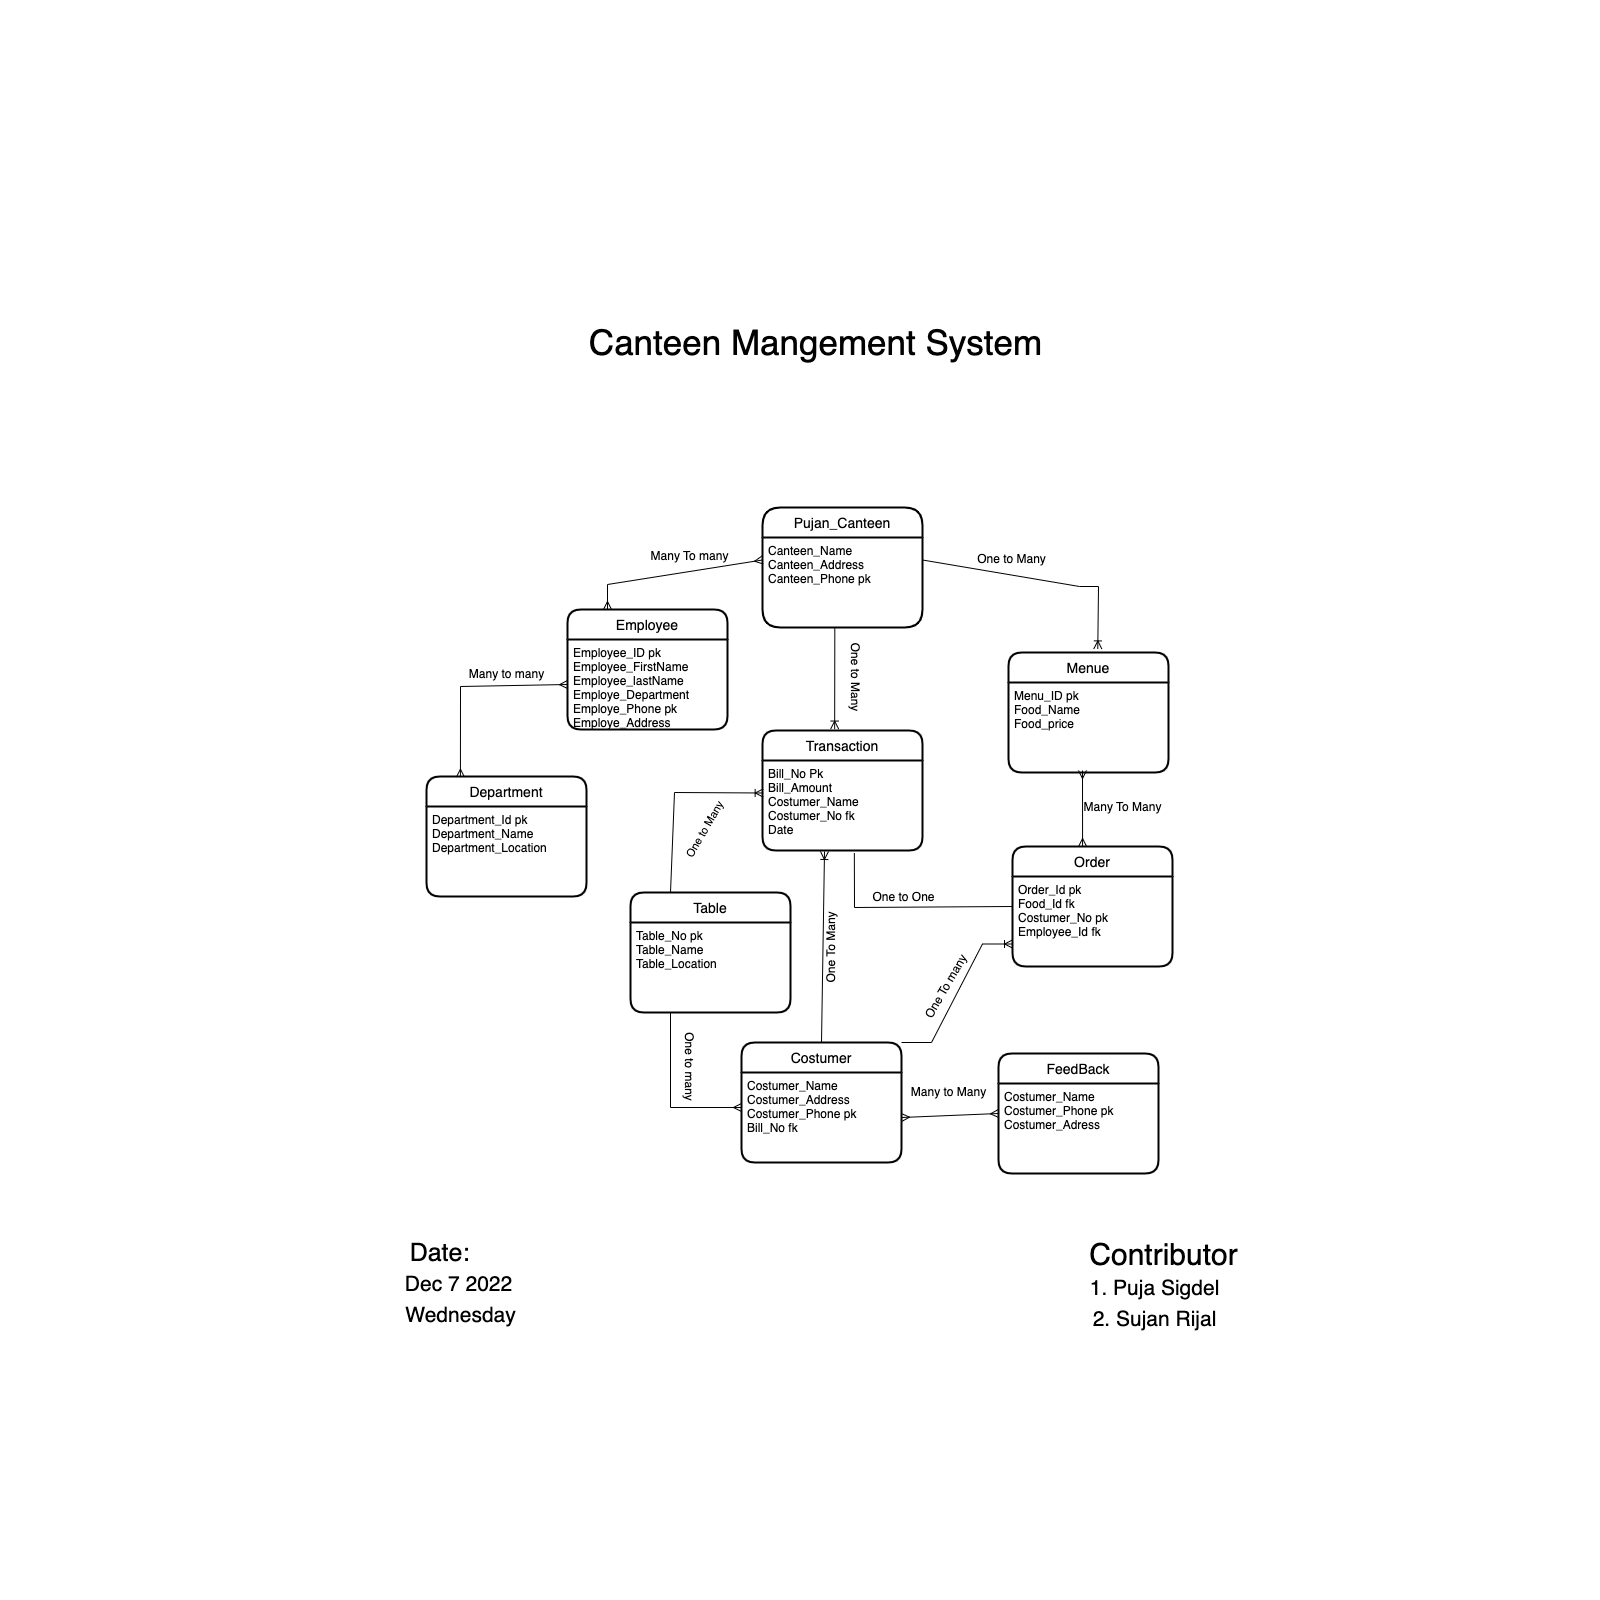

The diagram above was exported from draw.io. Its source (the exported page's mxGraphModel, read from the mxfile embedded in the PNG):
<mxGraphModel dx="2569" dy="2278" grid="0" gridSize="10" guides="1" tooltips="1" connect="1" arrows="1" fold="1" page="0" pageScale="1" pageWidth="827" pageHeight="1169" background="none" math="0" shadow="0">
  <root>
    <mxCell id="0" />
    <mxCell id="1" parent="0" />
    <mxCell id="acaBeQEeBbsQb9DpFPZ5-53" value="Table" style="swimlane;childLayout=stackLayout;horizontal=1;startSize=30;horizontalStack=0;rounded=1;fontSize=14;fontStyle=0;strokeWidth=2;resizeParent=0;resizeLast=1;shadow=0;dashed=0;align=center;" vertex="1" parent="1">
      <mxGeometry x="230" y="92" width="160" height="120" as="geometry" />
    </mxCell>
    <mxCell id="acaBeQEeBbsQb9DpFPZ5-54" value="Table_No pk&#10;Table_Name&#10;Table_Location&#10;" style="align=left;strokeColor=none;fillColor=none;spacingLeft=4;fontSize=12;verticalAlign=top;resizable=0;rotatable=0;part=1;" vertex="1" parent="acaBeQEeBbsQb9DpFPZ5-53">
      <mxGeometry y="30" width="160" height="90" as="geometry" />
    </mxCell>
    <mxCell id="acaBeQEeBbsQb9DpFPZ5-55" value="Menue" style="swimlane;childLayout=stackLayout;horizontal=1;startSize=30;horizontalStack=0;rounded=1;fontSize=14;fontStyle=0;strokeWidth=2;resizeParent=0;resizeLast=1;shadow=0;dashed=0;align=center;" vertex="1" parent="1">
      <mxGeometry x="608" y="-148" width="160" height="120" as="geometry" />
    </mxCell>
    <mxCell id="acaBeQEeBbsQb9DpFPZ5-56" value="Menu_ID pk&#10;Food_Name &#10;Food_price&#10;&#10;&#10;" style="align=left;strokeColor=none;fillColor=none;spacingLeft=4;fontSize=12;verticalAlign=top;resizable=0;rotatable=0;part=1;" vertex="1" parent="acaBeQEeBbsQb9DpFPZ5-55">
      <mxGeometry y="30" width="160" height="90" as="geometry" />
    </mxCell>
    <mxCell id="acaBeQEeBbsQb9DpFPZ5-57" value="Transaction" style="swimlane;childLayout=stackLayout;horizontal=1;startSize=30;horizontalStack=0;rounded=1;fontSize=14;fontStyle=0;strokeWidth=2;resizeParent=0;resizeLast=1;shadow=0;dashed=0;align=center;" vertex="1" parent="1">
      <mxGeometry x="362" y="-70" width="160" height="120" as="geometry" />
    </mxCell>
    <mxCell id="acaBeQEeBbsQb9DpFPZ5-58" value="Bill_No Pk&#10;Bill_Amount&#10;Costumer_Name&#10;Costumer_No fk&#10;Date" style="align=left;strokeColor=none;fillColor=none;spacingLeft=4;fontSize=12;verticalAlign=top;resizable=0;rotatable=0;part=1;" vertex="1" parent="acaBeQEeBbsQb9DpFPZ5-57">
      <mxGeometry y="30" width="160" height="90" as="geometry" />
    </mxCell>
    <mxCell id="acaBeQEeBbsQb9DpFPZ5-59" value="Costumer" style="swimlane;childLayout=stackLayout;horizontal=1;startSize=30;horizontalStack=0;rounded=1;fontSize=14;fontStyle=0;strokeWidth=2;resizeParent=0;resizeLast=1;shadow=0;dashed=0;align=center;" vertex="1" parent="1">
      <mxGeometry x="341" y="242" width="160" height="120" as="geometry" />
    </mxCell>
    <mxCell id="acaBeQEeBbsQb9DpFPZ5-60" value="Costumer_Name&#10;Costumer_Address&#10;Costumer_Phone pk&#10;Bill_No fk&#10;" style="align=left;strokeColor=none;fillColor=none;spacingLeft=4;fontSize=12;verticalAlign=top;resizable=0;rotatable=0;part=1;" vertex="1" parent="acaBeQEeBbsQb9DpFPZ5-59">
      <mxGeometry y="30" width="160" height="90" as="geometry" />
    </mxCell>
    <mxCell id="acaBeQEeBbsQb9DpFPZ5-62" value="Pujan_Canteen" style="swimlane;childLayout=stackLayout;horizontal=1;startSize=30;horizontalStack=0;rounded=1;fontSize=14;fontStyle=0;strokeWidth=2;resizeParent=0;resizeLast=1;shadow=0;dashed=0;align=center;arcSize=20;" vertex="1" parent="1">
      <mxGeometry x="362" y="-293" width="160" height="120" as="geometry" />
    </mxCell>
    <mxCell id="acaBeQEeBbsQb9DpFPZ5-63" value="Canteen_Name&#10;Canteen_Address&#10;Canteen_Phone pk&#10;" style="align=left;strokeColor=none;fillColor=none;spacingLeft=4;fontSize=12;verticalAlign=top;resizable=0;rotatable=0;part=1;" vertex="1" parent="acaBeQEeBbsQb9DpFPZ5-62">
      <mxGeometry y="30" width="160" height="90" as="geometry" />
    </mxCell>
    <mxCell id="acaBeQEeBbsQb9DpFPZ5-65" value="Order" style="swimlane;childLayout=stackLayout;horizontal=1;startSize=30;horizontalStack=0;rounded=1;fontSize=14;fontStyle=0;strokeWidth=2;resizeParent=0;resizeLast=1;shadow=0;dashed=0;align=center;" vertex="1" parent="1">
      <mxGeometry x="612" y="46" width="160" height="120" as="geometry" />
    </mxCell>
    <mxCell id="acaBeQEeBbsQb9DpFPZ5-66" value="Order_Id pk&#10;Food_Id fk&#10;Costumer_No pk&#10;Employee_Id fk&#10;" style="align=left;strokeColor=none;fillColor=none;spacingLeft=4;fontSize=12;verticalAlign=top;resizable=0;rotatable=0;part=1;" vertex="1" parent="acaBeQEeBbsQb9DpFPZ5-65">
      <mxGeometry y="30" width="160" height="90" as="geometry" />
    </mxCell>
    <mxCell id="acaBeQEeBbsQb9DpFPZ5-68" value="Employee" style="swimlane;childLayout=stackLayout;horizontal=1;startSize=30;horizontalStack=0;rounded=1;fontSize=14;fontStyle=0;strokeWidth=2;resizeParent=0;resizeLast=1;shadow=0;dashed=0;align=center;" vertex="1" parent="1">
      <mxGeometry x="167" y="-191" width="160" height="120" as="geometry" />
    </mxCell>
    <mxCell id="acaBeQEeBbsQb9DpFPZ5-69" value="Employee_ID pk&#10;Employee_FirstName&#10;Employee_lastName&#10;Employe_Department&#10;Employe_Phone pk&#10;Employe_Address" style="align=left;strokeColor=none;fillColor=none;spacingLeft=4;fontSize=12;verticalAlign=top;resizable=0;rotatable=0;part=1;" vertex="1" parent="acaBeQEeBbsQb9DpFPZ5-68">
      <mxGeometry y="30" width="160" height="90" as="geometry" />
    </mxCell>
    <mxCell id="acaBeQEeBbsQb9DpFPZ5-70" value="Department" style="swimlane;childLayout=stackLayout;horizontal=1;startSize=30;horizontalStack=0;rounded=1;fontSize=14;fontStyle=0;strokeWidth=2;resizeParent=0;resizeLast=1;shadow=0;dashed=0;align=center;" vertex="1" parent="1">
      <mxGeometry x="26" y="-24" width="160" height="120" as="geometry" />
    </mxCell>
    <mxCell id="acaBeQEeBbsQb9DpFPZ5-71" value="Department_Id pk&#10;Department_Name&#10;Department_Location&#10;" style="align=left;strokeColor=none;fillColor=none;spacingLeft=4;fontSize=12;verticalAlign=top;resizable=0;rotatable=0;part=1;" vertex="1" parent="acaBeQEeBbsQb9DpFPZ5-70">
      <mxGeometry y="30" width="160" height="90" as="geometry" />
    </mxCell>
    <mxCell id="acaBeQEeBbsQb9DpFPZ5-93" value="" style="fontSize=12;html=1;endArrow=ERmany;startArrow=ERmany;rounded=0;entryX=0;entryY=0.5;entryDx=0;entryDy=0;exitX=0.212;exitY=0.005;exitDx=0;exitDy=0;exitPerimeter=0;" edge="1" parent="1" source="acaBeQEeBbsQb9DpFPZ5-70" target="acaBeQEeBbsQb9DpFPZ5-69">
      <mxGeometry width="100" height="100" relative="1" as="geometry">
        <mxPoint x="68" y="-10" as="sourcePoint" />
        <mxPoint x="114" y="-134" as="targetPoint" />
        <Array as="points">
          <mxPoint x="60" y="-114" />
        </Array>
      </mxGeometry>
    </mxCell>
    <mxCell id="acaBeQEeBbsQb9DpFPZ5-94" value="Many to many" style="text;html=1;align=center;verticalAlign=middle;resizable=0;points=[];autosize=1;strokeColor=none;fillColor=none;rotation=0;" vertex="1" parent="1">
      <mxGeometry x="59.5" y="-139" width="93" height="26" as="geometry" />
    </mxCell>
    <mxCell id="acaBeQEeBbsQb9DpFPZ5-99" value="" style="fontSize=12;html=1;endArrow=ERoneToMany;rounded=0;exitX=1;exitY=0.25;exitDx=0;exitDy=0;entryX=0.558;entryY=-0.03;entryDx=0;entryDy=0;entryPerimeter=0;" edge="1" parent="1" source="acaBeQEeBbsQb9DpFPZ5-63" target="acaBeQEeBbsQb9DpFPZ5-55">
      <mxGeometry width="100" height="100" relative="1" as="geometry">
        <mxPoint x="593" y="-193" as="sourcePoint" />
        <mxPoint x="693" y="-293" as="targetPoint" />
        <Array as="points">
          <mxPoint x="679" y="-214" />
          <mxPoint x="698" y="-214" />
        </Array>
      </mxGeometry>
    </mxCell>
    <mxCell id="acaBeQEeBbsQb9DpFPZ5-100" value="One to Many" style="text;html=1;align=center;verticalAlign=middle;resizable=0;points=[];autosize=1;strokeColor=none;fillColor=none;rotation=0;" vertex="1" parent="1">
      <mxGeometry x="567" y="-254" width="87" height="26" as="geometry" />
    </mxCell>
    <mxCell id="acaBeQEeBbsQb9DpFPZ5-102" value="" style="fontSize=12;html=1;endArrow=ERmany;startArrow=ERmany;rounded=0;exitX=0.25;exitY=0;exitDx=0;exitDy=0;entryX=0;entryY=0.25;entryDx=0;entryDy=0;" edge="1" parent="1" source="acaBeQEeBbsQb9DpFPZ5-68" target="acaBeQEeBbsQb9DpFPZ5-63">
      <mxGeometry width="100" height="100" relative="1" as="geometry">
        <mxPoint x="216" y="-232" as="sourcePoint" />
        <mxPoint x="316" y="-332" as="targetPoint" />
        <Array as="points">
          <mxPoint x="207" y="-216" />
        </Array>
      </mxGeometry>
    </mxCell>
    <mxCell id="acaBeQEeBbsQb9DpFPZ5-103" value="Many To many" style="text;html=1;align=center;verticalAlign=middle;resizable=0;points=[];autosize=1;strokeColor=none;fillColor=none;" vertex="1" parent="1">
      <mxGeometry x="241" y="-257" width="96" height="26" as="geometry" />
    </mxCell>
    <mxCell id="acaBeQEeBbsQb9DpFPZ5-104" value="" style="fontSize=12;html=1;endArrow=ERoneToMany;rounded=0;exitX=0.452;exitY=1.009;exitDx=0;exitDy=0;exitPerimeter=0;entryX=0.451;entryY=-0.012;entryDx=0;entryDy=0;entryPerimeter=0;" edge="1" parent="1" source="acaBeQEeBbsQb9DpFPZ5-63" target="acaBeQEeBbsQb9DpFPZ5-57">
      <mxGeometry width="100" height="100" relative="1" as="geometry">
        <mxPoint x="427" y="-55" as="sourcePoint" />
        <mxPoint x="527" y="-155" as="targetPoint" />
      </mxGeometry>
    </mxCell>
    <mxCell id="acaBeQEeBbsQb9DpFPZ5-105" value="One to Many" style="text;html=1;align=center;verticalAlign=middle;resizable=0;points=[];autosize=1;strokeColor=none;fillColor=none;rotation=90;" vertex="1" parent="1">
      <mxGeometry x="411" y="-137" width="87" height="26" as="geometry" />
    </mxCell>
    <mxCell id="acaBeQEeBbsQb9DpFPZ5-107" value="" style="fontSize=12;html=1;endArrow=ERoneToMany;rounded=0;entryX=0.004;entryY=0.361;entryDx=0;entryDy=0;entryPerimeter=0;exitX=0.25;exitY=0;exitDx=0;exitDy=0;" edge="1" parent="1" source="acaBeQEeBbsQb9DpFPZ5-53" target="acaBeQEeBbsQb9DpFPZ5-58">
      <mxGeometry width="100" height="100" relative="1" as="geometry">
        <mxPoint x="278" y="60" as="sourcePoint" />
        <mxPoint x="352" y="-8" as="targetPoint" />
        <Array as="points">
          <mxPoint x="274" y="-8" />
        </Array>
      </mxGeometry>
    </mxCell>
    <mxCell id="acaBeQEeBbsQb9DpFPZ5-108" value="One to Many" style="edgeLabel;html=1;align=center;verticalAlign=middle;resizable=0;points=[];rotation=-60;" vertex="1" connectable="0" parent="acaBeQEeBbsQb9DpFPZ5-107">
      <mxGeometry x="-0.4858" y="-5" relative="1" as="geometry">
        <mxPoint x="26" y="-14" as="offset" />
      </mxGeometry>
    </mxCell>
    <mxCell id="acaBeQEeBbsQb9DpFPZ5-112" value="" style="endArrow=none;html=1;rounded=0;exitX=0.574;exitY=1.028;exitDx=0;exitDy=0;exitPerimeter=0;entryX=0;entryY=0.5;entryDx=0;entryDy=0;" edge="1" parent="1" source="acaBeQEeBbsQb9DpFPZ5-58" target="acaBeQEeBbsQb9DpFPZ5-65">
      <mxGeometry relative="1" as="geometry">
        <mxPoint x="414" y="72" as="sourcePoint" />
        <mxPoint x="574" y="72" as="targetPoint" />
        <Array as="points">
          <mxPoint x="454" y="107" />
        </Array>
      </mxGeometry>
    </mxCell>
    <mxCell id="acaBeQEeBbsQb9DpFPZ5-113" value="One to One" style="text;html=1;align=center;verticalAlign=middle;resizable=0;points=[];autosize=1;strokeColor=none;fillColor=none;" vertex="1" parent="1">
      <mxGeometry x="463" y="84" width="80" height="26" as="geometry" />
    </mxCell>
    <mxCell id="acaBeQEeBbsQb9DpFPZ5-114" value="" style="fontSize=12;html=1;endArrow=ERmany;rounded=0;exitX=0.25;exitY=1;exitDx=0;exitDy=0;" edge="1" parent="1" source="acaBeQEeBbsQb9DpFPZ5-54">
      <mxGeometry width="100" height="100" relative="1" as="geometry">
        <mxPoint x="241" y="407" as="sourcePoint" />
        <mxPoint x="341" y="307" as="targetPoint" />
        <Array as="points">
          <mxPoint x="270" y="307" />
        </Array>
      </mxGeometry>
    </mxCell>
    <mxCell id="acaBeQEeBbsQb9DpFPZ5-116" value="One to many" style="text;html=1;align=center;verticalAlign=middle;resizable=0;points=[];autosize=1;strokeColor=none;fillColor=none;rotation=90;" vertex="1" parent="1">
      <mxGeometry x="245.5" y="253" width="87" height="26" as="geometry" />
    </mxCell>
    <mxCell id="acaBeQEeBbsQb9DpFPZ5-117" value="" style="fontSize=12;html=1;endArrow=ERmany;startArrow=ERmany;rounded=0;exitX=0.438;exitY=0;exitDx=0;exitDy=0;exitPerimeter=0;" edge="1" parent="1" source="acaBeQEeBbsQb9DpFPZ5-65">
      <mxGeometry width="100" height="100" relative="1" as="geometry">
        <mxPoint x="608" y="74" as="sourcePoint" />
        <mxPoint x="682" y="-30" as="targetPoint" />
      </mxGeometry>
    </mxCell>
    <mxCell id="acaBeQEeBbsQb9DpFPZ5-118" value="Many To Many" style="text;html=1;align=center;verticalAlign=middle;resizable=0;points=[];autosize=1;strokeColor=none;fillColor=none;" vertex="1" parent="1">
      <mxGeometry x="674" y="-6" width="96" height="26" as="geometry" />
    </mxCell>
    <mxCell id="acaBeQEeBbsQb9DpFPZ5-119" value="FeedBack" style="swimlane;childLayout=stackLayout;horizontal=1;startSize=30;horizontalStack=0;rounded=1;fontSize=14;fontStyle=0;strokeWidth=2;resizeParent=0;resizeLast=1;shadow=0;dashed=0;align=center;" vertex="1" parent="1">
      <mxGeometry x="598" y="253" width="160" height="120" as="geometry" />
    </mxCell>
    <mxCell id="acaBeQEeBbsQb9DpFPZ5-120" value="Costumer_Name&#10;Costumer_Phone pk&#10;Costumer_Adress" style="align=left;strokeColor=none;fillColor=none;spacingLeft=4;fontSize=12;verticalAlign=top;resizable=0;rotatable=0;part=1;" vertex="1" parent="acaBeQEeBbsQb9DpFPZ5-119">
      <mxGeometry y="30" width="160" height="90" as="geometry" />
    </mxCell>
    <mxCell id="acaBeQEeBbsQb9DpFPZ5-121" value="Many to Many" style="text;html=1;align=center;verticalAlign=middle;resizable=0;points=[];autosize=1;strokeColor=none;fillColor=none;rotation=0;" vertex="1" parent="1">
      <mxGeometry x="501" y="279" width="93" height="26" as="geometry" />
    </mxCell>
    <mxCell id="acaBeQEeBbsQb9DpFPZ5-122" value="" style="fontSize=12;html=1;endArrow=ERmany;startArrow=ERmany;rounded=0;exitX=1;exitY=0.5;exitDx=0;exitDy=0;entryX=0;entryY=0.5;entryDx=0;entryDy=0;" edge="1" parent="1" source="acaBeQEeBbsQb9DpFPZ5-60" target="acaBeQEeBbsQb9DpFPZ5-119">
      <mxGeometry width="100" height="100" relative="1" as="geometry">
        <mxPoint x="503" y="358" as="sourcePoint" />
        <mxPoint x="603" y="258" as="targetPoint" />
      </mxGeometry>
    </mxCell>
    <mxCell id="acaBeQEeBbsQb9DpFPZ5-123" value="" style="fontSize=12;html=1;endArrow=ERoneToMany;rounded=0;exitX=0.5;exitY=0;exitDx=0;exitDy=0;" edge="1" parent="1" source="acaBeQEeBbsQb9DpFPZ5-59">
      <mxGeometry width="100" height="100" relative="1" as="geometry">
        <mxPoint x="401" y="218" as="sourcePoint" />
        <mxPoint x="424" y="51" as="targetPoint" />
      </mxGeometry>
    </mxCell>
    <mxCell id="acaBeQEeBbsQb9DpFPZ5-124" value="One To Many" style="text;html=1;align=center;verticalAlign=middle;resizable=0;points=[];autosize=1;strokeColor=none;fillColor=none;rotation=-90;" vertex="1" parent="1">
      <mxGeometry x="386" y="135" width="89" height="26" as="geometry" />
    </mxCell>
    <mxCell id="acaBeQEeBbsQb9DpFPZ5-127" value="" style="edgeStyle=entityRelationEdgeStyle;fontSize=12;html=1;endArrow=ERoneToMany;rounded=0;entryX=0;entryY=0.75;entryDx=0;entryDy=0;exitX=1;exitY=0;exitDx=0;exitDy=0;" edge="1" parent="1" source="acaBeQEeBbsQb9DpFPZ5-59" target="acaBeQEeBbsQb9DpFPZ5-66">
      <mxGeometry width="100" height="100" relative="1" as="geometry">
        <mxPoint x="501" y="242" as="sourcePoint" />
        <mxPoint x="601" y="142" as="targetPoint" />
      </mxGeometry>
    </mxCell>
    <mxCell id="acaBeQEeBbsQb9DpFPZ5-128" value="One To many" style="text;html=1;align=center;verticalAlign=middle;resizable=0;points=[];autosize=1;strokeColor=none;fillColor=none;rotation=-60;" vertex="1" parent="1">
      <mxGeometry x="501" y="174" width="89" height="26" as="geometry" />
    </mxCell>
    <mxCell id="acaBeQEeBbsQb9DpFPZ5-130" value="&lt;font style=&quot;font-size: 35px;&quot;&gt;Canteen Mangement System&lt;/font&gt;" style="text;html=1;align=center;verticalAlign=middle;resizable=0;points=[];autosize=1;strokeColor=none;fillColor=none;" vertex="1" parent="1">
      <mxGeometry x="179" y="-485" width="471" height="54" as="geometry" />
    </mxCell>
    <mxCell id="acaBeQEeBbsQb9DpFPZ5-131" value="&lt;font style=&quot;font-size: 30px;&quot;&gt;Contributor&lt;/font&gt;" style="text;html=1;align=center;verticalAlign=middle;resizable=0;points=[];autosize=1;strokeColor=none;fillColor=none;fontSize=35;" vertex="1" parent="1">
      <mxGeometry x="680" y="425" width="166" height="54" as="geometry" />
    </mxCell>
    <mxCell id="acaBeQEeBbsQb9DpFPZ5-132" value="&lt;font style=&quot;font-size: 21px;&quot;&gt;1. Puja Sigdel&lt;/font&gt;" style="text;html=1;align=center;verticalAlign=middle;resizable=0;points=[];autosize=1;strokeColor=none;fillColor=none;fontSize=30;" vertex="1" parent="1">
      <mxGeometry x="680" y="460" width="148" height="48" as="geometry" />
    </mxCell>
    <mxCell id="acaBeQEeBbsQb9DpFPZ5-135" value="2. Sujan Rijal" style="text;html=1;align=center;verticalAlign=middle;resizable=0;points=[];autosize=1;strokeColor=none;fillColor=none;fontSize=21;" vertex="1" parent="1">
      <mxGeometry x="683" y="500" width="142" height="37" as="geometry" />
    </mxCell>
    <mxCell id="acaBeQEeBbsQb9DpFPZ5-137" value="&lt;font style=&quot;font-size: 25px;&quot;&gt;Date:&lt;/font&gt;" style="text;html=1;align=center;verticalAlign=middle;resizable=0;points=[];autosize=1;strokeColor=none;fillColor=none;fontSize=21;" vertex="1" parent="1">
      <mxGeometry y="431" width="78" height="42" as="geometry" />
    </mxCell>
    <mxCell id="acaBeQEeBbsQb9DpFPZ5-138" value="Dec 7 2022" style="text;html=1;align=center;verticalAlign=middle;resizable=0;points=[];autosize=1;strokeColor=none;fillColor=none;fontSize=21;" vertex="1" parent="1">
      <mxGeometry x="-5" y="465.5" width="125" height="37" as="geometry" />
    </mxCell>
    <mxCell id="acaBeQEeBbsQb9DpFPZ5-141" value="Wednesday" style="text;html=1;align=center;verticalAlign=middle;resizable=0;points=[];autosize=1;strokeColor=none;fillColor=none;fontSize=21;" vertex="1" parent="1">
      <mxGeometry x="-5" y="496" width="129" height="37" as="geometry" />
    </mxCell>
  </root>
</mxGraphModel>